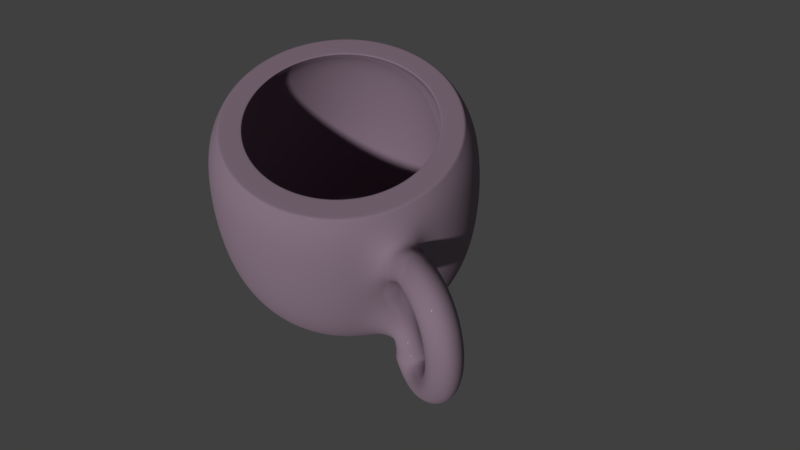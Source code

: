 # Source: CUP.blend  (saved by Blender 2.77.0; exported with 4.5.12 LTS)
import bpy
from mathutils import Matrix  # noqa: F401  (used for matrix-valued properties, if any)

bpy.ops.wm.read_factory_settings(use_empty=True)
scene = bpy.context.scene
scene.name = 'Scene'

# ---- collections
col_collection_1 = bpy.data.collections.new('Collection 1'); scene.collection.children.link(col_collection_1)
col_collection_5 = bpy.data.collections.new('Collection 5'); scene.collection.children.link(col_collection_5)

# ---- materials (node trees are filled in below, after node groups)
mat_material_001 = bpy.data.materials.new('Material.001')
mat_material_001.alpha_threshold = 0.0
mat_material_001.roughness = 0.5

# ---- material node trees
mat_material_001.use_nodes = True; mat_material_001.node_tree.nodes.clear()
_N = mat_material_001.node_tree.nodes; _L = mat_material_001.node_tree.links
n0 = _N.new('ShaderNodeOutputMaterial'); n0.name = 'Material Output'; n0.location = (300, 300)
n1 = _N.new('ShaderNodeMixShader'); n1.name = 'Mix Shader'; n1.location = (10, 300)
n1.inputs[0].default_value = 0.14
n2 = _N.new('ShaderNodeBsdfDiffuse'); n2.name = 'Diffuse BSDF'; n2.location = (-190, 200)
n2.inputs[0].default_value = (0.2529, 0.1776, 0.2327, 1.0)
n3 = _N.new('ShaderNodeBsdfAnisotropic'); n3.name = 'Glossy BSDF'; n3.location = (-190, 100)
n3.distribution = 'BECKMANN'
n3.inputs[1].default_value = 0.0
_L.new(n1.outputs[0], n0.inputs[0])
_L.new(n2.outputs[0], n1.inputs[1])
_L.new(n3.outputs[0], n1.inputs[2])
n0.is_active_output = True

# ---- world
world_world = bpy.data.worlds.new('World'); scene.world = world_world
world_world.color = (0.05088, 0.05088, 0.05088)
world_world.use_sun_shadow = False
world_world.sun_shadow_jitter_overblur = 0.0
world_world.cycles.sampling_method = 'MANUAL'

# ---- cameras
cam_camera = bpy.data.cameras.new('Camera')
cam_camera.clip_end = 100.0
cam_camera.lens = 35.0
cam_camera.sensor_width = 32.0
cam_camera.sensor_height = 18.0
cam_camera.ortho_scale = 7.314
cam_camera.dof.focus_distance = 0.0

# ---- meshes
me_mesh = bpy.data.meshes.new('Mesh')
me_mesh.from_pydata([(-2.17, 0.2202, 0.4737), (-2.267, 0.02015, 0.6486), (-2.17, -0.1798, 0.4737), (-2.073, 0.02015, 0.2989), (-2.123, 0.2202, 0.4972), (-2.204, 0.02015, 0.6802), (-2.123, -0.1798, 0.4972), (-2.043, 0.02015, 0.3142), (-2.078, 0.2202, 0.5148), (-2.14, 0.02015, 0.7049), (-2.078, -0.1798, 0.5148), (-2.016, 0.02015, 0.3246), (-2.034, 0.2202, 0.5266), (-2.075, 0.02015, 0.7224), (-2.034, -0.1798, 0.5266), (-1.993, 0.02015, 0.3308), (-1.991, 0.2202, 0.533), (-2.009, 0.02015, 0.7322), (-1.991, -0.1798, 0.533), (-1.974, 0.02015, 0.3337), (-1.951, 0.2202, 0.534), (-1.943, 0.02015, 0.7338), (-1.951, -0.1798, 0.534), (-1.959, 0.02015, 0.3342), (-1.912, 0.2202, 0.5299), (-1.877, 0.02015, 0.7268), (-1.912, -0.1798, 0.5299), (-1.947, 0.02015, 0.3329), (-1.876, 0.2202, 0.5208), (-1.814, 0.02015, 0.7112), (-1.876, -0.1798, 0.5208), (-1.937, 0.02015, 0.3305), (-1.841, 0.2202, 0.5071), (-1.754, 0.02015, 0.6872), (-1.841, -0.1798, 0.5071), (-1.928, 0.02015, 0.3269), (-1.809, 0.2202, 0.4888), (-1.699, 0.02015, 0.6558), (-1.809, -0.1798, 0.4888), (-1.919, 0.02015, 0.3219), (-1.78, 0.2202, 0.4663), (-1.649, 0.02015, 0.6179), (-1.78, -0.1798, 0.4663), (-1.91, 0.02015, 0.3147), (-1.752, 0.2202, 0.4398), (-1.605, 0.02015, 0.5748), (-1.752, -0.1798, 0.4398), (-1.9, 0.02015, 0.3048), (-1.728, 0.2202, 0.4095), (-1.566, 0.02015, 0.5276), (-1.728, -0.1798, 0.4095), (-1.889, 0.02015, 0.2914), (-1.705, 0.2202, 0.3757), (-1.533, 0.02015, 0.4771), (-1.705, -0.1798, 0.3757), (-1.878, 0.02015, 0.2743), (-1.686, 0.2202, 0.3386), (-1.505, 0.02015, 0.424), (-1.686, -0.1798, 0.3386), (-1.867, 0.02015, 0.2533), (-1.669, 0.2202, 0.2986), (-1.482, 0.02015, 0.3687), (-1.669, -0.1798, 0.2986), (-1.856, 0.02015, 0.2284), (-1.655, 0.2202, 0.2558), (-1.463, 0.02015, 0.3117), (-1.655, -0.1798, 0.2558), (-1.847, 0.02015, 0.2), (-1.644, 0.2202, 0.2107), (-1.448, 0.02015, 0.2532), (-1.644, -0.1798, 0.2107), (-1.839, 0.02015, 0.1682), (-1.635, 0.2202, 0.1635), (-1.437, 0.02015, 0.1935), (-1.635, -0.1798, 0.1635), (-1.833, 0.02015, 0.1334), (-1.629, 0.2202, 0.1144), (-1.43, 0.02015, 0.1328), (-1.629, -0.1798, 0.1144), (-1.828, 0.02015, 0.09607), (-1.626, 0.2202, 0.0639), (-1.426, 0.02015, 0.07122), (-1.626, -0.1798, 0.0639), (-1.826, 0.02015, 0.05658), (-1.625, 0.2202, 0.01222), (-1.425, 0.02015, 0.00908), (-1.625, -0.1798, 0.01222), (-1.825, 0.02015, 0.01536), (-1.628, 0.2202, -0.04028), (-1.428, 0.02015, -0.05342), (-1.628, -0.1798, -0.04028), (-1.827, 0.02015, -0.02714), (-1.632, 0.2202, -0.09326), (-1.434, 0.02015, -0.116), (-1.632, -0.1798, -0.09326), (-1.831, 0.02015, -0.07048), (-1.64, 0.2202, -0.1464), (-1.442, 0.02015, -0.1785), (-1.64, -0.1798, -0.1464), (-1.837, 0.02015, -0.1142), (-1.65, 0.2202, -0.1992), (-1.454, 0.02015, -0.2406), (-1.65, -0.1798, -0.1992), (-1.845, 0.02015, -0.1578), (-1.662, 0.2202, -0.2515), (-1.468, 0.02015, -0.3021), (-1.662, -0.1798, -0.2515), (-1.855, 0.02015, -0.2009), (-1.677, 0.2202, -0.3028), (-1.486, 0.02015, -0.3627), (-1.677, -0.1798, -0.3028), (-1.868, 0.02015, -0.243), (-1.694, 0.2202, -0.3528), (-1.506, 0.02015, -0.422), (-1.694, -0.1798, -0.3528), (-1.881, 0.02015, -0.2836), (-1.713, 0.2202, -0.401), (-1.529, 0.02015, -0.4799), (-1.713, -0.1798, -0.401), (-1.897, 0.02015, -0.3221), (-1.734, 0.2202, -0.4471), (-1.555, 0.02015, -0.5361), (-1.734, -0.1798, -0.4471), (-1.913, 0.02015, -0.358), (-1.757, 0.2202, -0.4906), (-1.584, 0.02015, -0.5902), (-1.757, -0.1798, -0.4906), (-1.931, 0.02015, -0.3909), (-1.782, 0.2202, -0.5311), (-1.616, 0.02015, -0.6421), (-1.782, -0.1798, -0.5311), (-1.949, 0.02015, -0.42), (-1.809, 0.2202, -0.5682), (-1.652, 0.02015, -0.6914), (-1.809, -0.1798, -0.5682), (-1.967, 0.02015, -0.4449), (-1.837, 0.2202, -0.6015), (-1.691, 0.02015, -0.7378), (-1.837, -0.1798, -0.6015), (-1.984, 0.02015, -0.4651), (-1.867, 0.2202, -0.6304), (-1.735, 0.02015, -0.7807), (-1.867, -0.1798, -0.6304), (-1.999, 0.02015, -0.4802), (-1.898, 0.2202, -0.6547), (-1.784, 0.02015, -0.8194), (-1.898, -0.1798, -0.6547), (-2.011, 0.02015, -0.4899), (-1.93, 0.2202, -0.6737), (-1.84, 0.02015, -0.8526), (-1.93, -0.1798, -0.6737), (-2.019, 0.02015, -0.4949), (-1.962, 0.2202, -0.6871), (-1.903, 0.02015, -0.8781), (-1.962, -0.1798, -0.6871), (-2.022, 0.02015, -0.4961), (-1.996, 0.2202, -0.6944), (-1.972, 0.02015, -0.893), (-1.996, -0.1798, -0.6944), (-2.019, 0.02015, -0.4957), (-2.029, 0.2202, -0.695), (-2.047, 0.02015, -0.8942), (-2.029, -0.1798, -0.695), (-2.012, 0.02015, -0.4957), (-2.063, 0.2202, -0.6884), (-2.121, 0.02015, -0.8799), (-2.063, -0.1798, -0.6884), (-2.006, 0.02015, -0.4969), (-2.097, 0.2202, -0.6743), (-2.191, 0.02015, -0.8507), (-2.097, -0.1798, -0.6743), (-2.003, 0.02015, -0.4978), (-2.131, 0.2202, -0.652), (-2.255, 0.02015, -0.809), (-2.131, -0.1798, -0.652), (-2.007, 0.02015, -0.495), (-2.164, 0.2202, -0.621), (-2.31, 0.02015, -0.7572), (-2.164, -0.1798, -0.621), (-2.018, 0.02015, -0.4849), (-3.389, 0.004638, -1.034), (-3.389, 0.8046, -1.034), (-3.389, 0.9046, 0.7259), (-3.233, 0.7893, -1.034), (-3.213, 0.8873, 0.7259), (-3.083, 0.7437, -1.034), (-3.045, 0.8361, 0.7259), (-2.945, 0.6698, -1.034), (-2.889, 0.753, 0.7259), (-2.823, 0.5703, -1.034), (-2.753, 0.641, 0.7259), (-2.724, 0.4491, -1.034), (-2.641, 0.5047, 0.7259), (-2.65, 0.3108, -1.034), (-2.557, 0.3491, 0.7259), (-2.604, 0.1607, -1.034), (-2.506, 0.1802, 0.7259), (-2.589, 0.004638, -1.034), (-2.489, 0.004638, 0.7259), (-2.604, -0.1514, -1.034), (-2.506, -0.1709, 0.7259), (-2.65, -0.3015, -1.034), (-2.557, -0.3398, 0.7259), (-2.724, -0.4398, -1.034), (-2.641, -0.4954, 0.7259), (-2.823, -0.561, -1.034), (-2.753, -0.6318, 0.7259), (-2.945, -0.6605, -1.034), (-2.889, -0.7437, 0.7259), (-3.083, -0.7345, -1.034), (-3.045, -0.8269, 0.7259), (-3.233, -0.78, -1.034), (-3.213, -0.8781, 0.7259), (-3.389, -0.7954, -1.034), (-3.389, -0.8954, 0.7259), (-3.545, -0.78, -1.034), (-3.565, -0.8781, 0.7259), (-3.695, -0.7345, -1.034), (-3.733, -0.8269, 0.7259), (-3.833, -0.6605, -1.034), (-3.889, -0.7437, 0.7259), (-3.955, -0.561, -1.034), (-4.025, -0.6318, 0.7259), (-4.054, -0.4398, -1.034), (-4.137, -0.4954, 0.7259), (-4.128, -0.3015, -1.034), (-4.22, -0.3398, 0.7259), (-4.174, -0.1514, -1.034), (-4.272, -0.1709, 0.7259), (-4.189, 0.004639, -1.034), (-4.289, 0.004639, 0.7259), (-4.174, 0.1607, -1.034), (-4.272, 0.1802, 0.7259), (-4.128, 0.3108, -1.034), (-4.22, 0.3491, 0.7259), (-4.054, 0.4491, -1.034), (-4.137, 0.5047, 0.7259), (-3.955, 0.5703, -1.034), (-4.025, 0.641, 0.7259), (-3.833, 0.6698, -1.034), (-3.889, 0.753, 0.7259), (-3.695, 0.7437, -1.034), (-3.733, 0.8361, 0.7259), (-3.545, 0.7893, -1.034), (-3.565, 0.8873, 0.7259), (-3.389, 1.005, -0.6338), (-3.389, 1.055, -0.2438), (-3.389, 1.055, 0.1762), (-3.389, 1.005, 0.5662), (-3.194, 0.9854, 0.5662), (-3.184, 1.034, 0.1762), (-3.184, 1.034, -0.2438), (-3.194, 0.9854, -0.6338), (-3.006, 0.9285, 0.5662), (-2.987, 0.9747, 0.1762), (-2.987, 0.9747, -0.2438), (-3.006, 0.9285, -0.6338), (-2.833, 0.8361, 0.5662), (-2.806, 0.8777, 0.1762), (-2.806, 0.8777, -0.2438), (-2.833, 0.8361, -0.6338), (-2.682, 0.7117, 0.5662), (-2.647, 0.7471, 0.1762), (-2.647, 0.7471, -0.2438), (-2.682, 0.7117, -0.6338), (-2.558, 0.5602, 0.5662), (-2.516, 0.588, 0.1762), (-2.516, 0.588, -0.2438), (-2.558, 0.5602, -0.6338), (-2.465, 0.3873, 0.5662), (-2.419, 0.4065, 0.1762), (-2.419, 0.4065, -0.2438), (-2.465, 0.3873, -0.6338), (-2.408, 0.1997, 0.5662), (-2.359, 0.2095, 0.1762), (-2.359, 0.2095, -0.2438), (-2.408, 0.1997, -0.6338), (-2.389, 0.004638, 0.5662), (-2.339, 0.004638, 0.1762), (-2.339, 0.004638, -0.2438), (-2.389, 0.004638, -0.6338), (-2.408, -0.1905, 0.5662), (-2.359, -0.2002, 0.1762), (-2.359, -0.2002, -0.2438), (-2.408, -0.1905, -0.6338), (-2.465, -0.378, 0.5662), (-2.419, -0.3972, 0.1762), (-2.419, -0.3972, -0.2438), (-2.465, -0.378, -0.6338), (-2.558, -0.5509, 0.5662), (-2.516, -0.5787, 0.1762), (-2.516, -0.5787, -0.2438), (-2.558, -0.5509, -0.6338), (-2.682, -0.7025, 0.5662), (-2.647, -0.7378, 0.1762), (-2.647, -0.7378, -0.2438), (-2.682, -0.7025, -0.6338), (-2.833, -0.8268, 0.5662), (-2.806, -0.8684, 0.1762), (-2.806, -0.8684, -0.2438), (-2.833, -0.8268, -0.6338), (-3.006, -0.9192, 0.5662), (-2.987, -0.9654, 0.1762), (-2.987, -0.9654, -0.2438), (-3.006, -0.9192, -0.6338), (-3.194, -0.9761, 0.5662), (-3.184, -1.025, 0.1762), (-3.184, -1.025, -0.2438), (-3.194, -0.9761, -0.6338), (-3.389, -0.9954, 0.5662), (-3.389, -1.045, 0.1762), (-3.389, -1.045, -0.2438), (-3.389, -0.9954, -0.6338), (-3.584, -0.9761, 0.5662), (-3.594, -1.025, 0.1762), (-3.594, -1.025, -0.2438), (-3.584, -0.9761, -0.6338), (-3.772, -0.9192, 0.5662), (-3.791, -0.9654, 0.1762), (-3.791, -0.9654, -0.2438), (-3.772, -0.9192, -0.6338), (-3.945, -0.8268, 0.5662), (-3.972, -0.8684, 0.1762), (-3.972, -0.8684, -0.2438), (-3.945, -0.8268, -0.6338), (-4.096, -0.7025, 0.5662), (-4.131, -0.7378, 0.1762), (-4.131, -0.7378, -0.2438), (-4.096, -0.7025, -0.6338), (-4.22, -0.5509, 0.5662), (-4.262, -0.5787, 0.1762), (-4.262, -0.5787, -0.2438), (-4.22, -0.5509, -0.6338), (-4.313, -0.378, 0.5662), (-4.359, -0.3972, 0.1762), (-4.359, -0.3972, -0.2438), (-4.313, -0.378, -0.6338), (-4.37, -0.1905, 0.5662), (-4.419, -0.2002, 0.1762), (-4.419, -0.2002, -0.2438), (-4.37, -0.1905, -0.6338), (-4.389, 0.004639, 0.5662), (-4.439, 0.004639, 0.1762), (-4.439, 0.004639, -0.2438), (-4.389, 0.004639, -0.6338), (-4.37, 0.1997, 0.5662), (-4.419, 0.2095, 0.1762), (-4.419, 0.2095, -0.2438), (-4.37, 0.1997, -0.6338), (-4.313, 0.3873, 0.5662), (-4.359, 0.4065, 0.1762), (-4.359, 0.4065, -0.2438), (-4.313, 0.3873, -0.6338), (-4.22, 0.5602, 0.5662), (-4.262, 0.588, 0.1762), (-4.262, 0.588, -0.2438), (-4.22, 0.5602, -0.6338), (-4.096, 0.7117, 0.5662), (-4.131, 0.7471, 0.1762), (-4.131, 0.7471, -0.2438), (-4.096, 0.7117, -0.6338), (-3.945, 0.8361, 0.5662), (-3.972, 0.8777, 0.1762), (-3.972, 0.8777, -0.2438), (-3.945, 0.8361, -0.6338), (-3.772, 0.9285, 0.5662), (-3.791, 0.9747, 0.1762), (-3.791, 0.9747, -0.2438), (-3.772, 0.9285, -0.6338), (-3.584, 0.9854, 0.5662), (-3.594, 1.034, 0.1762), (-3.594, 1.034, -0.2438), (-3.584, 0.9854, -0.6338), (-3.389, 0.9046, 0.7259), (-3.213, 0.8873, 0.7259), (-3.045, 0.8361, 0.7259), (-2.889, 0.753, 0.7259), (-2.753, 0.641, 0.7259), (-2.641, 0.5047, 0.7259), (-2.557, 0.3491, 0.7259), (-2.506, 0.1802, 0.7259), (-2.489, 0.004638, 0.7259), (-2.506, -0.1709, 0.7259), (-2.557, -0.3398, 0.7259), (-2.641, -0.4954, 0.7259), (-2.753, -0.6318, 0.7259), (-2.889, -0.7437, 0.7259), (-3.045, -0.8269, 0.7259), (-3.213, -0.8781, 0.7259), (-3.389, -0.8954, 0.7259), (-3.565, -0.8781, 0.7259), (-3.733, -0.8269, 0.7259), (-3.889, -0.7437, 0.7259), (-4.025, -0.6318, 0.7259), (-4.137, -0.4954, 0.7259), (-4.22, -0.3398, 0.7259), (-4.272, -0.1709, 0.7259), (-4.289, 0.004639, 0.7259), (-4.272, 0.1802, 0.7259), (-4.22, 0.3491, 0.7259), (-4.137, 0.5047, 0.7259), (-4.025, 0.641, 0.7259), (-3.889, 0.753, 0.7259), (-3.733, 0.8361, 0.7259), (-3.565, 0.8873, 0.7259), (-3.389, 0.7246, 0.7259), (-3.249, 0.7108, 0.7259), (-3.113, 0.6698, 0.7259), (-2.989, 0.6033, 0.7259), (-2.88, 0.5138, 0.7259), (-2.79, 0.4046, 0.7259), (-2.724, 0.2802, 0.7259), (-2.683, 0.1451, 0.7259), (-2.669, 0.004638, 0.7259), (-2.683, -0.1358, 0.7259), (-2.724, -0.2709, 0.7259), (-2.79, -0.3954, 0.7259), (-2.88, -0.5045, 0.7259), (-2.989, -0.594, 0.7259), (-3.113, -0.6606, 0.7259), (-3.249, -0.7015, 0.7259), (-3.389, -0.7154, 0.7259), (-3.529, -0.7015, 0.7259), (-3.665, -0.6606, 0.7259), (-3.789, -0.594, 0.7259), (-3.898, -0.5045, 0.7259), (-3.988, -0.3954, 0.7259), (-4.054, -0.2709, 0.7259), (-4.095, -0.1358, 0.7259), (-4.109, 0.004639, 0.7259), (-4.095, 0.1451, 0.7259), (-4.054, 0.2802, 0.7259), (-3.988, 0.4046, 0.7259), (-3.898, 0.5138, 0.7259), (-3.789, 0.6033, 0.7259), (-3.665, 0.6698, 0.7259), (-3.529, 0.7108, 0.7259), (-3.389, 0.7246, 0.7259), (-3.249, 0.7108, 0.7259), (-3.113, 0.6698, 0.7259), (-2.989, 0.6033, 0.7259), (-2.88, 0.5138, 0.7259), (-2.79, 0.4046, 0.7259), (-2.724, 0.2802, 0.7259), (-2.683, 0.1451, 0.7259), (-2.669, 0.004638, 0.7259), (-2.683, -0.1358, 0.7259), (-2.724, -0.2709, 0.7259), (-2.79, -0.3954, 0.7259), (-2.88, -0.5045, 0.7259), (-2.989, -0.594, 0.7259), (-3.113, -0.6606, 0.7259), (-3.249, -0.7015, 0.7259), (-3.389, -0.7154, 0.7259), (-3.529, -0.7015, 0.7259), (-3.665, -0.6606, 0.7259), (-3.789, -0.594, 0.7259), (-3.898, -0.5045, 0.7259), (-3.988, -0.3954, 0.7259), (-4.054, -0.2709, 0.7259), (-4.095, -0.1358, 0.7259), (-4.109, 0.004639, 0.7259), (-4.095, 0.1451, 0.7259), (-4.054, 0.2802, 0.7259), (-3.988, 0.4046, 0.7259), (-3.898, 0.5138, 0.7259), (-3.789, 0.6033, 0.7259), (-3.665, 0.6698, 0.7259), (-3.529, 0.7108, 0.7259), (-3.389, 0.8089, 0.5757), (-3.232, 0.7935, 0.5757), (-3.081, 0.7477, 0.5757), (-2.942, 0.6734, 0.5757), (-2.82, 0.5734, 0.5757), (-2.72, 0.4515, 0.5757), (-2.646, 0.3124, 0.5757), (-2.6, 0.1616, 0.5757), (-2.585, 0.004638, 0.5757), (-2.6, -0.1523, 0.5757), (-2.646, -0.3032, 0.5757), (-2.72, -0.4422, 0.5757), (-2.82, -0.5641, 0.5757), (-2.942, -0.6641, 0.5757), (-3.081, -0.7384, 0.5757), (-3.232, -0.7842, 0.5757), (-3.389, -0.7997, 0.5757), (-3.546, -0.7842, 0.5757), (-3.697, -0.7384, 0.5757), (-3.836, -0.6641, 0.5757), (-3.958, -0.5641, 0.5757), (-4.058, -0.4422, 0.5757), (-4.132, -0.3032, 0.5757), (-4.178, -0.1523, 0.5757), (-4.193, 0.004639, 0.5757), (-4.178, 0.1616, 0.5757), (-4.132, 0.3124, 0.5757), (-4.058, 0.4515, 0.5757), (-3.958, 0.5734, 0.5757), (-3.836, 0.6734, 0.5757), (-3.697, 0.7477, 0.5757), (-3.546, 0.7935, 0.5757), (-3.389, 0.8511, 0.1876), (-3.224, 0.8348, 0.1876), (-3.065, 0.7866, 0.1876), (-2.919, 0.7084, 0.1876), (-2.79, 0.6032, 0.1876), (-2.685, 0.4749, 0.1876), (-2.607, 0.3286, 0.1876), (-2.559, 0.1698, 0.1876), (-2.543, 0.004638, 0.1876), (-2.559, -0.1605, 0.1876), (-2.607, -0.3193, 0.1876), (-2.685, -0.4656, 0.1876), (-2.79, -0.5939, 0.1876), (-2.919, -0.6992, 0.1876), (-3.065, -0.7774, 0.1876), (-3.224, -0.8255, 0.1876), (-3.389, -0.8418, 0.1876), (-3.554, -0.8255, 0.1876), (-3.713, -0.7774, 0.1876), (-3.859, -0.6992, 0.1876), (-3.988, -0.5939, 0.1876), (-4.093, -0.4656, 0.1876), (-4.171, -0.3193, 0.1876), (-4.219, -0.1605, 0.1876), (-4.235, 0.004639, 0.1876), (-4.219, 0.1698, 0.1876), (-4.171, 0.3286, 0.1876), (-4.093, 0.4749, 0.1876), (-3.988, 0.6032, 0.1876), (-3.859, 0.7084, 0.1876), (-3.713, 0.7866, 0.1876), (-3.554, 0.8348, 0.1876), (-3.389, 0.8511, -0.2338), (-3.224, 0.8348, -0.2338), (-3.065, 0.7866, -0.2338), (-2.919, 0.7084, -0.2338), (-2.79, 0.6032, -0.2338), (-2.685, 0.4749, -0.2338), (-2.607, 0.3286, -0.2338), (-2.559, 0.1698, -0.2338), (-2.543, 0.004638, -0.2338), (-2.559, -0.1605, -0.2338), (-2.607, -0.3193, -0.2338), (-2.685, -0.4656, -0.2338), (-2.79, -0.5939, -0.2338), (-2.919, -0.6992, -0.2338), (-3.065, -0.7774, -0.2338), (-3.224, -0.8255, -0.2338), (-3.389, -0.8418, -0.2338), (-3.554, -0.8255, -0.2338), (-3.713, -0.7774, -0.2338), (-3.859, -0.6992, -0.2338), (-3.988, -0.5939, -0.2338), (-4.093, -0.4656, -0.2338), (-4.171, -0.3193, -0.2338), (-4.219, -0.1605, -0.2338), (-4.235, 0.004639, -0.2338), (-4.219, 0.1698, -0.2338), (-4.171, 0.3286, -0.2338), (-4.093, 0.4749, -0.2338), (-3.988, 0.6032, -0.2338), (-3.859, 0.7084, -0.2338), (-3.713, 0.7866, -0.2338), (-3.554, 0.8348, -0.2338), (-3.369, 0.7917, -0.6344), (-3.215, 0.7766, -0.6344), (-3.068, 0.7318, -0.6344), (-2.932, 0.6591, -0.6344), (-2.812, 0.5612, -0.6344), (-2.715, 0.4419, -0.6344), (-2.642, 0.3058, -0.6344), (-2.597, 0.1582, -0.6344), (-2.582, 0.004638, -0.6344), (-2.597, -0.1489, -0.6344), (-2.642, -0.2966, -0.6344), (-2.715, -0.4326, -0.6344), (-2.812, -0.5519, -0.6344), (-2.932, -0.6498, -0.6344), (-3.068, -0.7225, -0.6344), (-3.215, -0.7673, -0.6344), (-3.369, -0.7824, -0.6344), (-3.522, -0.7673, -0.6344), (-3.67, -0.7225, -0.6344), (-3.806, -0.6498, -0.6344), (-3.925, -0.5519, -0.6344), (-4.023, -0.4326, -0.6344), (-4.096, -0.2966, -0.6344), (-4.141, -0.1489, -0.6344), (-4.156, 0.004639, -0.6344), (-4.141, 0.1582, -0.6344), (-4.096, 0.3058, -0.6344), (-4.023, 0.4419, -0.6344), (-3.925, 0.5612, -0.6344), (-3.806, 0.6591, -0.6344), (-3.67, 0.7318, -0.6344), (-3.522, 0.7766, -0.6344), (-3.369, 0.6653, -0.9549), (-3.24, 0.6526, -0.9549), (-3.116, 0.615, -0.9549), (-3.002, 0.554, -0.9549), (-2.902, 0.4718, -0.9549), (-2.82, 0.3717, -0.9549), (-2.759, 0.2575, -0.9549), (-2.721, 0.1335, -0.9549), (-2.708, 0.004638, -0.9549), (-2.721, -0.1243, -0.9549), (-2.759, -0.2482, -0.9549), (-2.82, -0.3624, -0.9549), (-2.902, -0.4625, -0.9549), (-3.002, -0.5447, -0.9549), (-3.116, -0.6058, -0.9549), (-3.24, -0.6434, -0.9549), (-3.369, -0.6561, -0.9549), (-3.498, -0.6434, -0.9549), (-3.622, -0.6058, -0.9549), (-3.736, -0.5447, -0.9549), (-3.836, -0.4625, -0.9549), (-3.918, -0.3624, -0.9549), (-3.979, -0.2482, -0.9549), (-4.017, -0.1243, -0.9549), (-4.03, 0.004639, -0.9549), (-4.017, 0.1335, -0.9549), (-3.979, 0.2575, -0.9549), (-3.918, 0.3717, -0.9549), (-3.836, 0.4718, -0.9549), (-3.736, 0.554, -0.9549), (-3.622, 0.615, -0.9549), (-3.498, 0.6526, -0.9549), (-3.369, 0.6653, -0.9549), (-3.24, 0.6526, -0.9549), (-3.116, 0.615, -0.9549), (-3.002, 0.554, -0.9549), (-2.902, 0.4718, -0.9549), (-2.82, 0.3717, -0.9549), (-2.759, 0.2575, -0.9549), (-2.721, 0.1335, -0.9549), (-2.708, 0.004638, -0.9549), (-2.721, -0.1243, -0.9549), (-2.759, -0.2482, -0.9549), (-2.82, -0.3624, -0.9549), (-2.902, -0.4625, -0.9549), (-3.002, -0.5447, -0.9549), (-3.116, -0.6058, -0.9549), (-3.24, -0.6434, -0.9549), (-3.369, -0.6561, -0.9549), (-3.498, -0.6434, -0.9549), (-3.622, -0.6058, -0.9549), (-3.736, -0.5447, -0.9549), (-3.836, -0.4625, -0.9549), (-3.918, -0.3624, -0.9549), (-3.979, -0.2482, -0.9549), (-4.017, -0.1243, -0.9549), (-4.03, 0.004639, -0.9549), (-4.017, 0.1335, -0.9549), (-3.979, 0.2575, -0.9549), (-3.918, 0.3717, -0.9549), (-3.836, 0.4718, -0.9549), (-3.736, 0.554, -0.9549), (-3.622, 0.615, -0.9549), (-3.498, 0.6526, -0.9549), (-3.369, 0.004638, -0.9549)], [], [(0, 4, 7, 3), (1, 5, 4, 0), (2, 6, 5, 1), (3, 7, 6, 2), (4, 8, 11, 7), (5, 9, 8, 4), (6, 10, 9, 5), (7, 11, 10, 6), (8, 12, 15, 11), (9, 13, 12, 8), (10, 14, 13, 9), (11, 15, 14, 10), (12, 16, 19, 15), (13, 17, 16, 12), (14, 18, 17, 13), (15, 19, 18, 14), (16, 20, 23, 19), (17, 21, 20, 16), (18, 22, 21, 17), (19, 23, 22, 18), (20, 24, 27, 23), (21, 25, 24, 20), (22, 26, 25, 21), (23, 27, 26, 22), (24, 28, 31, 27), (25, 29, 28, 24), (26, 30, 29, 25), (27, 31, 30, 26), (28, 32, 35, 31), (29, 33, 32, 28), (30, 34, 33, 29), (31, 35, 34, 30), (32, 36, 39, 35), (33, 37, 36, 32), (34, 38, 37, 33), (35, 39, 38, 34), (36, 40, 43, 39), (37, 41, 40, 36), (38, 42, 41, 37), (39, 43, 42, 38), (40, 44, 47, 43), (41, 45, 44, 40), (42, 46, 45, 41), (43, 47, 46, 42), (44, 48, 51, 47), (45, 49, 48, 44), (46, 50, 49, 45), (47, 51, 50, 46), (48, 52, 55, 51), (49, 53, 52, 48), (50, 54, 53, 49), (51, 55, 54, 50), (52, 56, 59, 55), (53, 57, 56, 52), (54, 58, 57, 53), (55, 59, 58, 54), (56, 60, 63, 59), (57, 61, 60, 56), (58, 62, 61, 57), (59, 63, 62, 58), (60, 64, 67, 63), (61, 65, 64, 60), (62, 66, 65, 61), (63, 67, 66, 62), (64, 68, 71, 67), (65, 69, 68, 64), (66, 70, 69, 65), (67, 71, 70, 66), (68, 72, 75, 71), (69, 73, 72, 68), (70, 74, 73, 69), (71, 75, 74, 70), (72, 76, 79, 75), (73, 77, 76, 72), (74, 78, 77, 73), (75, 79, 78, 74), (76, 80, 83, 79), (77, 81, 80, 76), (78, 82, 81, 77), (79, 83, 82, 78), (80, 84, 87, 83), (81, 85, 84, 80), (82, 86, 85, 81), (83, 87, 86, 82), (84, 88, 91, 87), (85, 89, 88, 84), (86, 90, 89, 85), (87, 91, 90, 86), (88, 92, 95, 91), (89, 93, 92, 88), (90, 94, 93, 89), (91, 95, 94, 90), (92, 96, 99, 95), (93, 97, 96, 92), (94, 98, 97, 93), (95, 99, 98, 94), (96, 100, 103, 99), (97, 101, 100, 96), (98, 102, 101, 97), (99, 103, 102, 98), (100, 104, 107, 103), (101, 105, 104, 100), (102, 106, 105, 101), (103, 107, 106, 102), (104, 108, 111, 107), (105, 109, 108, 104), (106, 110, 109, 105), (107, 111, 110, 106), (108, 112, 115, 111), (109, 113, 112, 108), (110, 114, 113, 109), (111, 115, 114, 110), (112, 116, 119, 115), (113, 117, 116, 112), (114, 118, 117, 113), (115, 119, 118, 114), (116, 120, 123, 119), (117, 121, 120, 116), (118, 122, 121, 117), (119, 123, 122, 118), (120, 124, 127, 123), (121, 125, 124, 120), (122, 126, 125, 121), (123, 127, 126, 122), (124, 128, 131, 127), (125, 129, 128, 124), (126, 130, 129, 125), (127, 131, 130, 126), (128, 132, 135, 131), (129, 133, 132, 128), (130, 134, 133, 129), (131, 135, 134, 130), (132, 136, 139, 135), (133, 137, 136, 132), (134, 138, 137, 133), (135, 139, 138, 134), (136, 140, 143, 139), (137, 141, 140, 136), (138, 142, 141, 137), (139, 143, 142, 138), (140, 144, 147, 143), (141, 145, 144, 140), (142, 146, 145, 141), (143, 147, 146, 142), (144, 148, 151, 147), (145, 149, 148, 144), (146, 150, 149, 145), (147, 151, 150, 146), (148, 152, 155, 151), (149, 153, 152, 148), (150, 154, 153, 149), (151, 155, 154, 150), (152, 156, 159, 155), (153, 157, 156, 152), (154, 158, 157, 153), (155, 159, 158, 154), (156, 160, 163, 159), (157, 161, 160, 156), (158, 162, 161, 157), (159, 163, 162, 158), (160, 164, 167, 163), (161, 165, 164, 160), (162, 166, 165, 161), (163, 167, 166, 162), (164, 168, 171, 167), (165, 169, 168, 164), (166, 170, 169, 165), (167, 171, 170, 166), (168, 172, 175, 171), (169, 173, 172, 168), (170, 174, 173, 169), (171, 175, 174, 170), (172, 176, 179, 175), (173, 177, 176, 172), (174, 178, 177, 173), (175, 179, 178, 174), (180, 181, 183), (248, 182, 184, 249), (180, 183, 185), (249, 184, 186, 253), (180, 185, 187), (253, 186, 188, 257), (180, 187, 189), (257, 188, 190, 261), (180, 189, 191), (261, 190, 192, 265), (180, 191, 193), (265, 192, 194, 269), (180, 193, 195), (269, 194, 196, 273), (180, 195, 197), (273, 196, 198, 277), (180, 197, 199), (277, 198, 200, 281), (180, 199, 201), (281, 200, 202, 285), (180, 201, 203), (285, 202, 204, 289), (180, 203, 205), (289, 204, 206, 293), (180, 205, 207), (293, 206, 208, 297), (180, 207, 209), (297, 208, 210, 301), (180, 209, 211), (301, 210, 212, 305), (180, 211, 213), (305, 212, 214, 309), (180, 213, 215), (309, 214, 216, 313), (180, 215, 217), (313, 216, 218, 317), (180, 217, 219), (317, 218, 220, 321), (180, 219, 221), (321, 220, 222, 325), (180, 221, 223), (325, 222, 224, 329), (180, 223, 225), (329, 224, 226, 333), (180, 225, 227), (333, 226, 228, 337), (180, 227, 229), (337, 228, 230, 341), (180, 229, 231), (341, 230, 232, 345), (180, 231, 233), (345, 232, 234, 349), (180, 233, 235), (349, 234, 236, 353), (180, 235, 237), (353, 236, 238, 357), (180, 237, 239), (357, 238, 240, 361), (180, 239, 241), (361, 240, 242, 365), (180, 241, 243), (365, 242, 244, 369), (180, 243, 181), (369, 244, 182, 248), (243, 372, 245, 181), (372, 371, 246, 245), (371, 370, 247, 246), (370, 369, 248, 247), (241, 368, 372, 243), (368, 367, 371, 372), (367, 366, 370, 371), (366, 365, 369, 370), (239, 364, 368, 241), (364, 363, 367, 368), (363, 362, 366, 367), (362, 361, 365, 366), (237, 360, 364, 239), (360, 359, 363, 364), (359, 358, 362, 363), (358, 357, 361, 362), (235, 356, 360, 237), (356, 355, 359, 360), (355, 354, 358, 359), (354, 353, 357, 358), (233, 352, 356, 235), (352, 351, 355, 356), (351, 350, 354, 355), (350, 349, 353, 354), (231, 348, 352, 233), (348, 347, 351, 352), (347, 346, 350, 351), (346, 345, 349, 350), (229, 344, 348, 231), (344, 343, 347, 348), (343, 342, 346, 347), (342, 341, 345, 346), (227, 340, 344, 229), (340, 339, 343, 344), (339, 338, 342, 343), (338, 337, 341, 342), (225, 336, 340, 227), (336, 335, 339, 340), (335, 334, 338, 339), (334, 333, 337, 338), (223, 332, 336, 225), (332, 331, 335, 336), (331, 330, 334, 335), (330, 329, 333, 334), (221, 328, 332, 223), (328, 327, 331, 332), (327, 326, 330, 331), (326, 325, 329, 330), (219, 324, 328, 221), (324, 323, 327, 328), (323, 322, 326, 327), (322, 321, 325, 326), (217, 320, 324, 219), (320, 319, 323, 324), (319, 318, 322, 323), (318, 317, 321, 322), (215, 316, 320, 217), (316, 315, 319, 320), (315, 314, 318, 319), (314, 313, 317, 318), (213, 312, 316, 215), (312, 311, 315, 316), (311, 310, 314, 315), (310, 309, 313, 314), (211, 308, 312, 213), (308, 307, 311, 312), (307, 306, 310, 311), (306, 305, 309, 310), (209, 304, 308, 211), (304, 303, 307, 308), (303, 302, 306, 307), (302, 301, 305, 306), (207, 300, 304, 209), (300, 299, 303, 304), (299, 298, 302, 303), (298, 297, 301, 302), (205, 296, 300, 207), (296, 295, 299, 300), (295, 294, 298, 299), (294, 293, 297, 298), (203, 292, 296, 205), (292, 291, 295, 296), (291, 290, 294, 295), (290, 289, 293, 294), (201, 288, 292, 203), (288, 287, 291, 292), (287, 286, 290, 291), (286, 285, 289, 290), (199, 284, 288, 201), (284, 283, 287, 288), (283, 282, 286, 287), (282, 281, 285, 286), (197, 280, 284, 199), (279, 278, 282, 283), (195, 276, 280, 197), (275, 274, 278, 279), (2, 1, 277, 281, 282), (193, 272, 276, 195), (272, 271, 275, 276), (271, 270, 274, 275), (270, 269, 273, 274), (191, 268, 272, 193), (268, 267, 271, 272), (267, 266, 270, 271), (266, 265, 269, 270), (189, 264, 268, 191), (264, 263, 267, 268), (263, 262, 266, 267), (262, 261, 265, 266), (187, 260, 264, 189), (260, 259, 263, 264), (259, 258, 262, 263), (258, 257, 261, 262), (185, 256, 260, 187), (256, 255, 259, 260), (255, 254, 258, 259), (254, 253, 257, 258), (183, 252, 256, 185), (252, 251, 255, 256), (251, 250, 254, 255), (250, 249, 253, 254), (181, 245, 252, 183), (245, 246, 251, 252), (246, 247, 250, 251), (247, 248, 249, 250), (1, 0, 274, 273, 277), (3, 278, 274, 0), (2, 282, 278, 3), (177, 178, 179, 279, 283, 284), (179, 176, 276, 275, 279), (284, 280, 177), (177, 280, 276, 176), (194, 192, 378, 379), (228, 226, 395, 396), (208, 206, 385, 386), (188, 186, 375, 376), (242, 240, 402, 403), (222, 220, 392, 393), (202, 200, 382, 383), (236, 234, 399, 400), (216, 214, 389, 390), (196, 194, 379, 380), (230, 228, 396, 397), (210, 208, 386, 387), (190, 188, 376, 377), (184, 182, 373, 374), (244, 242, 403, 404), (224, 222, 393, 394), (204, 202, 383, 384), (238, 236, 400, 401), (218, 216, 390, 391), (198, 196, 380, 381), (232, 230, 397, 398), (182, 244, 404, 373), (212, 210, 387, 388), (192, 190, 377, 378), (226, 224, 394, 395), (206, 204, 384, 385), (186, 184, 374, 375), (240, 238, 401, 402), (220, 218, 391, 392), (200, 198, 381, 382), (234, 232, 398, 399), (214, 212, 388, 389), (397, 396, 428, 429), (384, 383, 415, 416), (398, 397, 429, 430), (385, 384, 416, 417), (399, 398, 430, 431), (386, 385, 417, 418), (400, 399, 431, 432), (387, 386, 418, 419), (374, 373, 405, 406), (401, 400, 432, 433), (388, 387, 419, 420), (375, 374, 406, 407), (402, 401, 433, 434), (389, 388, 420, 421), (376, 375, 407, 408), (403, 402, 434, 435), (390, 389, 421, 422), (377, 376, 408, 409), (404, 403, 435, 436), (391, 390, 422, 423), (378, 377, 409, 410), (373, 404, 436, 405), (392, 391, 423, 424), (379, 378, 410, 411), (393, 392, 424, 425), (380, 379, 411, 412), (394, 393, 425, 426), (381, 380, 412, 413), (395, 394, 426, 427), (382, 381, 413, 414), (396, 395, 427, 428), (383, 382, 414, 415), (432, 431, 463, 464), (419, 418, 450, 451), (406, 405, 437, 438), (433, 432, 464, 465), (420, 419, 451, 452), (407, 406, 438, 439), (434, 433, 465, 466), (421, 420, 452, 453), (408, 407, 439, 440), (435, 434, 466, 467), (422, 421, 453, 454), (409, 408, 440, 441), (436, 435, 467, 468), (423, 422, 454, 455), (410, 409, 441, 442), (405, 436, 468, 437), (424, 423, 455, 456), (411, 410, 442, 443), (425, 424, 456, 457), (412, 411, 443, 444), (426, 425, 457, 458), (413, 412, 444, 445), (427, 426, 458, 459), (414, 413, 445, 446), (428, 427, 459, 460), (415, 414, 446, 447), (429, 428, 460, 461), (416, 415, 447, 448), (430, 429, 461, 462), (417, 416, 448, 449), (431, 430, 462, 463), (418, 417, 449, 450), (440, 439, 471, 472), (467, 466, 498, 499), (454, 453, 485, 486), (441, 440, 472, 473), (468, 467, 499, 500), (455, 454, 486, 487), (442, 441, 473, 474), (437, 468, 500, 469), (456, 455, 487, 488), (443, 442, 474, 475), (457, 456, 488, 489), (444, 443, 475, 476), (458, 457, 489, 490), (445, 444, 476, 477), (459, 458, 490, 491), (446, 445, 477, 478), (460, 459, 491, 492), (447, 446, 478, 479), (461, 460, 492, 493), (448, 447, 479, 480), (462, 461, 493, 494), (449, 448, 480, 481), (463, 462, 494, 495), (450, 449, 481, 482), (464, 463, 495, 496), (451, 450, 482, 483), (438, 437, 469, 470), (465, 464, 496, 497), (452, 451, 483, 484), (439, 438, 470, 471), (466, 465, 497, 498), (453, 452, 484, 485), (475, 474, 506, 507), (489, 488, 520, 521), (476, 475, 507, 508), (490, 489, 521, 522), (477, 476, 508, 509), (491, 490, 522, 523), (478, 477, 509, 510), (492, 491, 523, 524), (479, 478, 510, 511), (493, 492, 524, 525), (480, 479, 511, 512), (494, 493, 525, 526), (481, 480, 512, 513), (495, 494, 526, 527), (482, 481, 513, 514), (496, 495, 527, 528), (483, 482, 514, 515), (470, 469, 501, 502), (497, 496, 528, 529), (484, 483, 515, 516), (471, 470, 502, 503), (498, 497, 529, 530), (485, 484, 516, 517), (472, 471, 503, 504), (499, 498, 530, 531), (486, 485, 517, 518), (473, 472, 504, 505), (500, 499, 531, 532), (487, 486, 518, 519), (474, 473, 505, 506), (469, 500, 532, 501), (488, 487, 519, 520), (510, 509, 541, 542), (524, 523, 555, 556), (511, 510, 542, 543), (525, 524, 556, 557), (512, 511, 543, 544), (526, 525, 557, 558), (513, 512, 544, 545), (527, 526, 558, 559), (514, 513, 545, 546), (528, 527, 559, 560), (515, 514, 546, 547), (502, 501, 533, 534), (529, 528, 560, 561), (516, 515, 547, 548), (503, 502, 534, 535), (530, 529, 561, 562), (517, 516, 548, 549), (504, 503, 535, 536), (531, 530, 562, 563), (518, 517, 549, 550), (505, 504, 536, 537), (532, 531, 563, 564), (519, 518, 550, 551), (506, 505, 537, 538), (501, 532, 564, 533), (520, 519, 551, 552), (507, 506, 538, 539), (521, 520, 552, 553), (508, 507, 539, 540), (522, 521, 553, 554), (509, 508, 540, 541), (523, 522, 554, 555), (545, 544, 576, 577), (559, 558, 590, 591), (546, 545, 577, 578), (560, 559, 591, 592), (547, 546, 578, 579), (534, 533, 565, 566), (561, 560, 592, 593), (548, 547, 579, 580), (535, 534, 566, 567), (562, 561, 593, 594), (549, 548, 580, 581), (536, 535, 567, 568), (563, 562, 594, 595), (550, 549, 581, 582), (537, 536, 568, 569), (564, 563, 595, 596), (551, 550, 582, 583), (538, 537, 569, 570), (533, 564, 596, 565), (552, 551, 583, 584), (539, 538, 570, 571), (553, 552, 584, 585), (540, 539, 571, 572), (554, 553, 585, 586), (541, 540, 572, 573), (555, 554, 586, 587), (542, 541, 573, 574), (556, 555, 587, 588), (543, 542, 574, 575), (557, 556, 588, 589), (544, 543, 575, 576), (558, 557, 589, 590), (586, 585, 617, 618), (573, 572, 604, 605), (587, 586, 618, 619), (574, 573, 605, 606), (588, 587, 619, 620), (575, 574, 606, 607), (589, 588, 620, 621), (576, 575, 607, 608), (590, 589, 621, 622), (577, 576, 608, 609), (591, 590, 622, 623), (578, 577, 609, 610), (592, 591, 623, 624), (579, 578, 610, 611), (566, 565, 597, 598), (593, 592, 624, 625), (580, 579, 611, 612), (567, 566, 598, 599), (594, 593, 625, 626), (581, 580, 612, 613), (568, 567, 599, 600), (595, 594, 626, 627), (582, 581, 613, 614), (569, 568, 600, 601), (596, 595, 627, 628), (583, 582, 614, 615), (570, 569, 601, 602), (565, 596, 628, 597), (584, 583, 615, 616), (571, 570, 602, 603), (585, 584, 616, 617), (572, 571, 603, 604), (621, 620, 652, 653), (608, 607, 639, 640), (622, 621, 653, 654), (609, 608, 640, 641), (623, 622, 654, 655), (610, 609, 641, 642), (624, 623, 655, 656), (611, 610, 642, 643), (598, 597, 629, 630), (625, 624, 656, 657), (612, 611, 643, 644), (599, 598, 630, 631), (626, 625, 657, 658), (613, 612, 644, 645), (600, 599, 631, 632), (627, 626, 658, 659), (614, 613, 645, 646), (601, 600, 632, 633), (628, 627, 659, 660), (615, 614, 646, 647), (602, 601, 633, 634), (597, 628, 660, 629), (616, 615, 647, 648), (603, 602, 634, 635), (617, 616, 648, 649), (604, 603, 635, 636), (618, 617, 649, 650), (605, 604, 636, 637), (619, 618, 650, 651), (606, 605, 637, 638), (620, 619, 651, 652), (607, 606, 638, 639), (656, 655, 661), (643, 642, 661), (630, 629, 661), (657, 656, 661), (644, 643, 661), (631, 630, 661), (658, 657, 661), (645, 644, 661), (632, 631, 661), (659, 658, 661), (646, 645, 661), (633, 632, 661), (660, 659, 661), (647, 646, 661), (634, 633, 661), (629, 660, 661), (648, 647, 661), (635, 634, 661), (649, 648, 661), (636, 635, 661), (650, 649, 661), (637, 636, 661), (651, 650, 661), (638, 637, 661), (652, 651, 661), (639, 638, 661), (653, 652, 661), (640, 639, 661), (654, 653, 661), (641, 640, 661), (655, 654, 661), (642, 641, 661)])
me_mesh.polygons.foreach_set('use_smooth', [True] * 692)
me_mesh.materials.append(mat_material_001)
me_mesh.use_remesh_preserve_volume = False
me_mesh.use_remesh_preserve_attributes = False
me_mesh.use_mirror_vertex_groups = False
me_mesh.update()

# ---- objects
ob_camera = bpy.data.objects.new('Camera', cam_camera)
ob_nurbspath = bpy.data.objects.new('NurbsPath', me_mesh)

# ---- transforms, parenting, visibility, modifiers, constraints
ob_camera.location = (4.222, -1.346, 5.349)
ob_camera.rotation_euler = (0.6473, 0.006171, 1.16)
ob_camera.lock_rotations_4d = False
ob_camera.empty_display_type = 'ARROWS'
ob_camera.color = (0.0, 0.0, 0.0, 0.0)
ob_camera.display_type = 'WIRE'
ob_camera.lineart.crease_threshold = 0.0
ob_nurbspath.location = (3.389, -0.004638, 0.03378)
ob_nurbspath.lineart.crease_threshold = 0.0
_m = ob_nurbspath.modifiers.new('Subsurf', 'SUBSURF')
_m.uv_smooth = 'PRESERVE_CORNERS'
_m.levels = 3
_m.render_levels = 3
_m.show_only_control_edges = False

# ---- collection membership
col_collection_1.objects.link(ob_camera)
col_collection_5.objects.link(ob_nurbspath)

# ---- scene / render settings (as saved in the file)
scene.camera = ob_camera
scene.frame_start = 1; scene.frame_end = 250; scene.frame_set(14)
scene.render.engine = 'CYCLES'
scene.render.resolution_percentage = 50
scene.render.dither_intensity = 0.0
scene.cycles.use_denoising = False
scene.cycles.samples = 160
scene.cycles.sampling_pattern = 'TABULATED_SOBOL'
scene.cycles.light_sampling_threshold = 0.0
scene.cycles.use_adaptive_sampling = False
scene.cycles.use_light_tree = False
scene.cycles.blur_glossy = 0.0
scene.cycles.sample_clamp_direct = 0.93
scene.cycles.sample_clamp_indirect = 0.96
scene.view_settings.view_transform = 'Standard'
bpy.context.view_layer.update()

# ---- added for rendering (the .blend has no usable light): sun
light_auto_sun = bpy.data.lights.new('AutoSun', 'SUN')
light_auto_sun.energy = 3.0
light_auto_sun.angle = 0.0523599
ob_auto_sun = bpy.data.objects.new('AutoSun', light_auto_sun)
scene.collection.objects.link(ob_auto_sun)
ob_auto_sun.rotation_euler = (0.872665, 0.174533, 0.523599)
bpy.context.view_layer.update()
